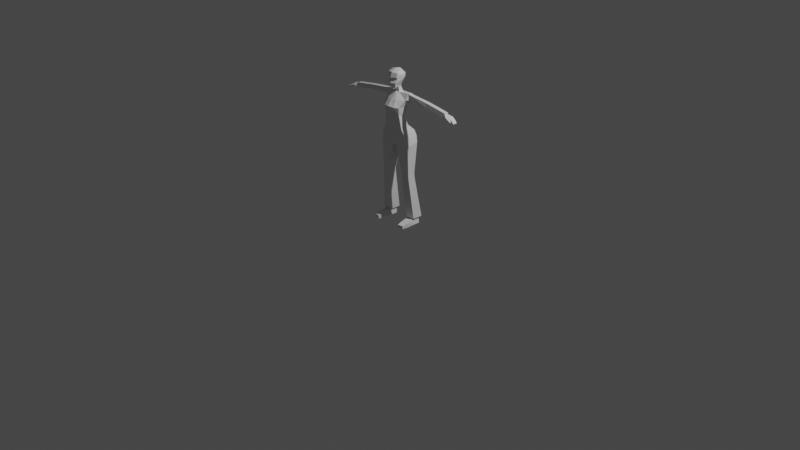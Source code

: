 # Source: 7_Female_Character.blend  (saved by Blender 3.0.22; exported with 4.5.12 LTS)
import bpy
from mathutils import Matrix  # noqa: F401  (used for matrix-valued properties, if any)

bpy.ops.wm.read_factory_settings(use_empty=True)
scene = bpy.context.scene
scene.name = 'Scene'

# ---- collections
col_collection = bpy.data.collections.new('Collection'); scene.collection.children.link(col_collection)
col_male_reference = bpy.data.collections.new('male reference'); scene.collection.children.link(col_male_reference)
col_female_reference = bpy.data.collections.new('female reference'); scene.collection.children.link(col_female_reference)

# ---- materials (node trees are filled in below, after node groups)
mat_material = bpy.data.materials.new('Material')
mat_material.alpha_threshold = 0.0
mat_material.use_transparent_shadow = False
mat_material.line_color = (0.0, 0.0, 0.0, 1.0)

# ---- material node trees
mat_material.use_nodes = True; mat_material.node_tree.nodes.clear()
_N = mat_material.node_tree.nodes; _L = mat_material.node_tree.links
n0 = _N.new('ShaderNodeOutputMaterial'); n0.name = 'Material Output'; n0.location = (300, 300)
n1 = _N.new('ShaderNodeBsdfPrincipled'); n1.name = 'Principled BSDF'; n1.location = (10, 300)
n1.distribution = 'GGX'
n1.subsurface_method = 'BURLEY'
n1.inputs[2].default_value = 0.4
n1.inputs[3].default_value = 1.45
n1.inputs[27].default_value = (0.0, 0.0, 0.0, 1.0)
n1.inputs[28].default_value = 1.0
_L.new(n1.outputs[0], n0.inputs[0])
n0.is_active_output = True

# ---- world
world_world = bpy.data.worlds.new('World'); scene.world = world_world
world_world.use_nodes = True; world_world.node_tree.nodes.clear()
_N = world_world.node_tree.nodes; _L = world_world.node_tree.links
n0 = _N.new('ShaderNodeOutputWorld'); n0.name = 'World Output'; n0.location = (300, 300)
n1 = _N.new('ShaderNodeBackground'); n1.name = 'Background'; n1.location = (10, 300)
n1.inputs[0].default_value = (0.05088, 0.05088, 0.05088, 1.0)
_L.new(n1.outputs[0], n0.inputs[0])
n0.is_active_output = True
world_world.color = (0.05088, 0.05088, 0.05088)
world_world.use_sun_shadow = False
world_world.sun_shadow_jitter_overblur = 0.0

# ---- cameras
cam_camera = bpy.data.cameras.new('Camera')
cam_camera.clip_end = 100.0
cam_camera.ortho_scale = 7.314

# ---- lights
light_light = bpy.data.lights.new('Light', 'POINT')
light_light.transmission_factor = 0.0
light_light.energy = 1000.0
light_light.shadow_soft_size = 0.1
light_light.shadow_maximum_resolution = 0.006
light_light.use_absolute_resolution = True

# ---- meshes
me_cube = bpy.data.meshes.new('Cube')
me_cube.from_pydata([(0.8961, 0.228, 0.8091), (0.5957, -0.08923, -0.7624), (0.8994, -0.05705, 0.8332), (0.5957, -0.5951, -0.5381), (0.0, 0.01949, -0.7607), (0.0, -0.2513, 0.8564), (0.0, -0.7366, -0.5403), (0.0, 0.134, 0.8597), (0.6816, 0.08878, -0.05053), (0.6724, -0.6881, -0.04111), (0.0, -0.9832, 0.02633), (0.0, 0.3101, -0.234), (0.8301, 0.3328, 0.2973), (0.8458, -0.2669, 0.411), (0.0, -0.6629, 0.407), (0.0, 0.3414, 0.2077), (0.2114, -0.6969, -0.5397), (0.2011, 0.1462, 0.8354), (0.2114, -0.01104, -0.7612), (0.2023, -0.1837, 0.8247), (0.3926, -0.9021, -0.01066), (0.2836, 0.2609, -0.2232), (0.3351, -0.6226, 0.3876), (0.3291, 0.3242, 0.1894), (0.3179, -0.6207, -1.475), (0.7307, -0.514, -1.452), (0.7307, 0.1068, -1.33), (0.3179, 0.1888, -1.312), (0.0, 0.05447, -1.305), (0.0, -0.6623, -1.484), (0.2836, -0.6059, -2.032), (0.93, -0.4734, -1.868), (0.93, 0.46, -1.696), (0.2836, 0.5853, -1.789), (0.0, 0.4799, -1.794), (0.0, -0.668, -2.046), (0.1991, -0.4125, -2.753), (1.061, -0.4479, -2.196), (1.061, 0.5271, -2.044), (0.1991, 0.7241, -2.557), (0.0, 0.5592, -2.587), (0.0, -0.3494, -2.787), (0.1682, -0.2178, 1.188), (0.0, -0.2789, 1.108), (0.0, 0.08522, 1.256), (0.1523, 0.009561, 1.201), (0.2989, -0.256, 2.319), (0.0, -0.2712, 2.392), (0.0, 0.1043, 2.315), (0.2665, 0.01099, 2.27), (0.1924, -0.5039, 1.125), (0.0, -0.6463, 1.107), (0.3927, -0.52, 2.144), (0.0, -0.6425, 2.184), (0.4406, -0.1712, 2.003), (0.4052, -0.149, 1.634), (0.4371, -0.1433, 1.821), (0.0, 0.2744, 2.063), (0.0, 0.07316, 1.458), (0.0, 0.274, 1.824), (0.3809, 0.1866, 2.065), (0.2819, 0.0005199, 1.468), (0.3619, 0.1957, 1.832), (0.3283, -0.6239, 1.496), (0.3885, -0.5901, 1.901), (0.3693, -0.5094, 1.751), (0.0, -0.7627, 1.491), (0.0, -0.7434, 1.84), (0.0, -0.6744, 1.691), (1.051, 0.2485, 0.7556), (1.054, -0.04733, 0.776), (0.995, 0.2974, 0.3709), (1.008, -0.07811, 0.4314), (2.41, 0.3556, 0.562), (2.413, 0.05135, 0.5789), (2.364, 0.2706, 0.247), (2.375, -0.01742, 0.2909), (2.529, 0.3556, 0.5457), (2.531, 0.05135, 0.5626), (2.482, 0.2706, 0.2307), (2.493, -0.01742, 0.2746), (2.653, 0.3556, 0.5284), (2.656, 0.05135, 0.5453), (2.607, 0.2706, 0.2134), (2.618, -0.01742, 0.2573), (4.001, 0.2702, 0.2779), (4.003, 0.08674, 0.2919), (3.977, 0.238, 0.1052), (3.984, 0.06061, 0.1289), (4.009, 0.3556, 0.3206), (4.011, 0.05135, 0.3375), (3.963, 0.2706, 0.005561), (3.974, -0.01741, 0.04945), (4.415, 0.3263, 0.1951), (4.414, -0.01186, 0.1574), (4.396, 0.3151, 0.0766), (4.4, 0.04022, 0.05837), (4.047, 0.0896, 0.1107), (4.065, 0.03392, 0.2663), (4.065, 0.2707, 0.2689), (4.041, 0.2385, 0.0962), (4.64, 0.3278, 0.04383), (4.644, 0.02267, 0.04964), (4.591, 0.3167, -0.02843), (4.601, 0.02059, -0.01954), (4.784, 0.329, -0.1422), (4.788, 0.02385, -0.1378), (4.736, 0.3178, -0.1974), (4.745, 0.02177, -0.1906), (4.4, -0.1464, 0.1075), (4.387, -0.09432, 0.00848), (4.164, -0.03443, 0.05011), (4.181, -0.08882, 0.1855), (4.682, -0.07264, 0.01905), (4.675, -0.04722, -0.02928), (4.675, -0.1592, -0.01671), (4.668, -0.1338, -0.06504), (0.6087, -0.3396, -4.708), (1.159, -0.2867, -4.671), (1.157, 0.2538, -4.634), (0.6063, 0.2627, -4.663), (1.172, 0.4822, -2.477), (0.2025, 0.5591, -2.791), (0.2025, -0.3681, -2.969), (1.172, -0.3578, -2.635), (0.6177, -0.3281, -4.874), (1.168, -0.2752, -4.838), (1.166, 0.2654, -4.8), (0.6153, 0.2742, -4.829), (0.6274, -0.3155, -5.055), (1.178, -0.2627, -5.018), (1.176, 0.2779, -4.981), (0.625, 0.2868, -5.01), (0.8555, 0.03503, -7.749), (1.272, 0.1103, -7.749), (1.272, 0.542, -7.749), (0.8555, 0.5487, -7.749), (0.7225, -0.09053, -7.749), (1.405, -0.02031, -7.749), (1.405, 0.6958, -7.749), (0.7225, 0.7076, -7.749), (0.8555, 0.03503, -7.785), (1.272, 0.1103, -7.785), (1.272, 0.542, -7.785), (0.8555, 0.5487, -7.785), (0.8124, 0.03503, -8.223), (1.348, 0.1103, -8.223), (1.348, 0.542, -8.223), (0.8124, 0.5487, -8.223), (0.851, -0.5478, -7.934), (1.377, -0.4726, -7.934), (0.851, -0.5478, -8.223), (1.377, -0.4726, -8.223), (0.9323, -0.9975, -8.007), (1.321, -0.9419, -8.007), (0.9323, -0.9975, -8.223), (1.321, -0.9419, -8.223)], [], [(4, 18, 27, 28), (12, 0, 69, 71), (23, 17, 0, 12), (19, 17, 45, 42), (22, 19, 5, 14), (16, 20, 10, 6), (18, 21, 8, 1), (1, 8, 9, 3), (20, 22, 14, 10), (21, 23, 12, 8), (8, 12, 13, 9), (11, 15, 23, 21), (9, 13, 22, 20), (4, 11, 21, 18), (3, 9, 20, 16), (13, 2, 19, 22), (0, 17, 19, 2), (15, 7, 17, 23), (18, 1, 26, 27), (28, 27, 33, 34), (24, 29, 35, 30), (16, 6, 29, 24), (1, 3, 25, 26), (3, 16, 24, 25), (34, 33, 39, 40), (30, 35, 41, 36), (25, 24, 30, 31), (27, 26, 32, 33), (26, 25, 31, 32), (122, 121, 119, 120), (40, 39, 36, 41), (33, 32, 38, 39), (31, 30, 36, 37), (32, 31, 37, 38), (54, 46, 52, 64), (5, 19, 42, 43), (17, 7, 44, 45), (42, 45, 61, 55), (60, 57, 48, 49), (45, 44, 58, 61), (49, 48, 47, 46), (67, 64, 52, 53), (46, 47, 53, 52), (51, 50, 63, 66), (42, 55, 63, 50), (43, 42, 50, 51), (57, 60, 62, 59), (59, 62, 61, 58), (60, 54, 56, 62), (62, 56, 55, 61), (64, 67, 68, 65), (65, 68, 66, 63), (54, 64, 65, 56), (56, 65, 63, 55), (54, 60, 49, 46), (70, 72, 76, 74), (0, 2, 70, 69), (2, 13, 72, 70), (13, 12, 71, 72), (74, 76, 80, 78), (69, 70, 74, 73), (72, 71, 75, 76), (71, 69, 73, 75), (80, 79, 83, 84), (73, 74, 78, 77), (76, 75, 79, 80), (75, 73, 77, 79), (82, 84, 92, 90), (79, 77, 81, 83), (78, 80, 84, 82), (77, 78, 82, 81), (97, 96, 110, 111), (81, 82, 90, 89), (84, 83, 91, 92), (83, 81, 89, 91), (86, 85, 89, 90), (85, 87, 91, 89), (88, 86, 90, 92), (87, 88, 92, 91), (93, 94, 102, 101), (99, 98, 94, 93), (97, 100, 95, 96), (100, 99, 93, 95), (87, 85, 99, 100), (88, 87, 100, 97), (85, 86, 98, 99), (86, 88, 97, 98), (104, 103, 107, 108), (96, 95, 103, 104), (95, 93, 101, 103), (94, 96, 104, 102), (107, 105, 106, 108), (103, 101, 105, 107), (102, 104, 108, 106), (101, 102, 106, 105), (112, 111, 110, 109), (98, 97, 111, 112), (109, 110, 116, 115), (94, 98, 112, 109), (114, 113, 115, 116), (94, 109, 115, 113), (96, 94, 113, 114), (110, 96, 114, 116), (117, 120, 128, 125), (124, 123, 117, 118), (121, 124, 118, 119), (123, 122, 120, 117), (36, 39, 122, 123), (38, 37, 124, 121), (37, 36, 123, 124), (39, 38, 121, 122), (128, 127, 131, 132), (119, 118, 126, 127), (120, 119, 127, 128), (118, 117, 125, 126), (129, 132, 140, 137), (126, 125, 129, 130), (125, 128, 132, 129), (127, 126, 130, 131), (133, 136, 144, 141), (131, 130, 138, 139), (132, 131, 139, 140), (130, 129, 137, 138), (133, 134, 138, 137), (134, 135, 139, 138), (135, 136, 140, 139), (136, 133, 137, 140), (144, 143, 147, 148), (135, 134, 142, 143), (136, 135, 143, 144), (134, 133, 141, 142), (148, 147, 146, 145), (146, 142, 150, 152), (141, 144, 148, 145), (143, 142, 146, 147), (151, 152, 156, 155), (142, 141, 149, 150), (141, 145, 151, 149), (145, 146, 152, 151), (154, 153, 155, 156), (149, 151, 155, 153), (150, 149, 153, 154), (152, 150, 154, 156)])
_uv = me_cube.uv_layers.new(name='UVMap')
_uv.uv.foreach_set('vector', [0.375, 0.375, 0.375, 0.4205, 0.375, 0.4205, 0.375, 0.375, 0.5625, 0.537, 0.625, 0.537, 0.625, 0.537, 0.5625, 0.537, 0.5625, 0.4205, 0.625, 0.4205, 0.625, 0.537, 0.5625, 0.537, 0.7149, 0.7365, 0.7149, 0.5104, 0.7149, 0.5617, 0.7149, 0.7365, 0.5625, 0.8264, 0.625, 0.8264, 0.625, 0.875, 0.5625, 0.875, 0.375, 0.8264, 0.4904, 0.7915, 0.5, 0.875, 0.375, 0.875, 0.375, 0.4205, 0.5, 0.4205, 0.4764, 0.537, 0.375, 0.537, 0.375, 0.537, 0.4764, 0.537, 0.4656, 0.7018, 0.375, 0.7018, 0.4904, 0.7915, 0.5625, 0.8264, 0.5625, 0.875, 0.5, 0.875, 0.5, 0.4205, 0.5625, 0.4205, 0.5625, 0.537, 0.4764, 0.537, 0.4764, 0.537, 0.5625, 0.537, 0.5625, 0.7018, 0.4656, 0.7018, 0.5, 0.375, 0.5625, 0.375, 0.5625, 0.4205, 0.5, 0.4205, 0.4656, 0.7018, 0.5625, 0.7018, 0.5625, 0.8264, 0.4904, 0.7915, 0.375, 0.375, 0.5, 0.375, 0.5, 0.4205, 0.375, 0.4205, 0.375, 0.7018, 0.4656, 0.7018, 0.4904, 0.7915, 0.375, 0.8264, 0.5625, 0.7018, 0.625, 0.7018, 0.625, 0.8264, 0.5625, 0.8264, 0.625, 0.537, 0.7149, 0.5104, 0.7149, 0.7365, 0.625, 0.7018, 0.5625, 0.375, 0.625, 0.375, 0.625, 0.4205, 0.5625, 0.4205, 0.375, 0.4205, 0.375, 0.537, 0.375, 0.537, 0.375, 0.4205, 0.375, 0.375, 0.375, 0.4205, 0.375, 0.4205, 0.375, 0.375, 0.375, 0.8264, 0.375, 0.875, 0.375, 0.875, 0.375, 0.8264, 0.375, 0.8264, 0.375, 0.875, 0.375, 0.875, 0.375, 0.8264, 0.375, 0.537, 0.375, 0.7018, 0.375, 0.7018, 0.375, 0.537, 0.375, 0.7018, 0.375, 0.8264, 0.375, 0.8264, 0.375, 0.7018, 0.375, 0.375, 0.375, 0.4205, 0.375, 0.4205, 0.375, 0.375, 0.375, 0.8264, 0.375, 0.875, 0.375, 0.875, 0.375, 0.8264, 0.375, 0.7018, 0.375, 0.8264, 0.375, 0.8264, 0.375, 0.7018, 0.375, 0.4205, 0.375, 0.537, 0.375, 0.537, 0.375, 0.4205, 0.375, 0.537, 0.375, 0.7018, 0.375, 0.7018, 0.375, 0.537, 0.375, 0.4205, 0.375, 0.537, 0.375, 0.537, 0.375, 0.4205, 0.25, 0.5, 0.2851, 0.5104, 0.2851, 0.7365, 0.25, 0.75, 0.375, 0.4205, 0.375, 0.537, 0.375, 0.537, 0.375, 0.4205, 0.375, 0.7018, 0.375, 0.8264, 0.375, 0.8264, 0.375, 0.7018, 0.375, 0.537, 0.375, 0.7018, 0.375, 0.7018, 0.375, 0.537, 0.7149, 0.7365, 0.7149, 0.7365, 0.7149, 0.7365, 0.7149, 0.7365, 0.625, 0.875, 0.625, 0.8264, 0.625, 0.8209, 0.625, 0.875, 0.625, 0.4205, 0.625, 0.375, 0.625, 0.375, 0.625, 0.4205, 0.7149, 0.7365, 0.7149, 0.5617, 0.7149, 0.5617, 0.7149, 0.7365, 0.625, 0.423, 0.625, 0.375, 0.625, 0.375, 0.625, 0.4252, 0.625, 0.4205, 0.625, 0.375, 0.625, 0.375, 0.625, 0.4207, 0.7149, 0.5617, 0.75, 0.5, 0.75, 0.75, 0.7149, 0.7365, 0.625, 0.875, 0.625, 0.8211, 0.625, 0.8233, 0.625, 0.875, 0.7149, 0.7365, 0.75, 0.75, 0.75, 0.75, 0.7149, 0.7365, 0.625, 0.875, 0.625, 0.8264, 0.625, 0.8212, 0.625, 0.875, 0.7149, 0.7365, 0.7149, 0.7365, 0.7149, 0.7365, 0.7149, 0.7365, 0.625, 0.875, 0.625, 0.8209, 0.625, 0.8264, 0.625, 0.875, 0.625, 0.375, 0.625, 0.423, 0.625, 0.4172, 0.625, 0.3754, 0.625, 0.3754, 0.625, 0.4172, 0.625, 0.4207, 0.625, 0.375, 0.7149, 0.5617, 0.7149, 0.7365, 0.7149, 0.7365, 0.7149, 0.5746, 0.7149, 0.5746, 0.7149, 0.7365, 0.7149, 0.7365, 0.7149, 0.5617, 0.625, 0.8211, 0.625, 0.875, 0.625, 0.8744, 0.625, 0.8211, 0.625, 0.8211, 0.625, 0.8744, 0.625, 0.875, 0.625, 0.8212, 0.7149, 0.7365, 0.7149, 0.7365, 0.7149, 0.7365, 0.7149, 0.7365, 0.7149, 0.7365, 0.7149, 0.7365, 0.7149, 0.7365, 0.7149, 0.7365, 0.7149, 0.7365, 0.7149, 0.5617, 0.7149, 0.5617, 0.7149, 0.7365, 0.625, 0.7018, 0.5625, 0.7018, 0.5625, 0.7018, 0.625, 0.7018, 0.625, 0.537, 0.625, 0.7018, 0.625, 0.7018, 0.625, 0.537, 0.625, 0.7018, 0.5625, 0.7018, 0.5625, 0.7018, 0.625, 0.7018, 0.5625, 0.7018, 0.5625, 0.537, 0.5625, 0.537, 0.5625, 0.7018, 0.625, 0.7018, 0.5625, 0.7018, 0.5625, 0.7018, 0.625, 0.7018, 0.625, 0.537, 0.625, 0.7018, 0.625, 0.7018, 0.625, 0.537, 0.5625, 0.7018, 0.5625, 0.537, 0.5625, 0.537, 0.5625, 0.7018, 0.5625, 0.537, 0.625, 0.537, 0.625, 0.537, 0.5625, 0.537, 0.5625, 0.7018, 0.5625, 0.537, 0.5625, 0.537, 0.5625, 0.7018, 0.625, 0.537, 0.625, 0.7018, 0.625, 0.7018, 0.625, 0.537, 0.5625, 0.7018, 0.5625, 0.537, 0.5625, 0.537, 0.5625, 0.7018, 0.5625, 0.537, 0.625, 0.537, 0.625, 0.537, 0.5625, 0.537, 0.625, 0.7018, 0.5625, 0.7018, 0.5625, 0.7018, 0.625, 0.7018, 0.5625, 0.537, 0.625, 0.537, 0.625, 0.537, 0.5625, 0.537, 0.625, 0.7018, 0.5625, 0.7018, 0.5625, 0.7018, 0.625, 0.7018, 0.625, 0.537, 0.625, 0.7018, 0.625, 0.7018, 0.625, 0.537, 0.5813, 0.6696, 0.5813, 0.6696, 0.5813, 0.6696, 0.5813, 0.6696, 0.625, 0.537, 0.625, 0.7018, 0.625, 0.7018, 0.625, 0.537, 0.5625, 0.7018, 0.5625, 0.537, 0.5625, 0.537, 0.5625, 0.7018, 0.5625, 0.537, 0.625, 0.537, 0.625, 0.537, 0.5625, 0.537, 0.6047, 0.6698, 0.605, 0.5691, 0.625, 0.537, 0.625, 0.7018, 0.605, 0.5691, 0.5809, 0.5694, 0.5625, 0.537, 0.625, 0.537, 0.5813, 0.6696, 0.6047, 0.6698, 0.625, 0.7018, 0.5625, 0.7018, 0.5809, 0.5694, 0.5813, 0.6696, 0.5625, 0.7018, 0.5625, 0.537, 0.605, 0.5691, 0.6047, 0.6698, 0.6047, 0.6698, 0.605, 0.5691, 0.605, 0.5691, 0.6047, 0.6698, 0.6047, 0.6698, 0.605, 0.5691, 0.5813, 0.6696, 0.5809, 0.5694, 0.5809, 0.5694, 0.5813, 0.6696, 0.5809, 0.5694, 0.605, 0.5691, 0.605, 0.5691, 0.5809, 0.5694, 0.5809, 0.5694, 0.605, 0.5691, 0.605, 0.5691, 0.5809, 0.5694, 0.5813, 0.6696, 0.5809, 0.5694, 0.5809, 0.5694, 0.5813, 0.6696, 0.605, 0.5691, 0.6047, 0.6698, 0.6047, 0.6698, 0.605, 0.5691, 0.6047, 0.6698, 0.5813, 0.6696, 0.5813, 0.6696, 0.6047, 0.6698, 0.5813, 0.6696, 0.5809, 0.5694, 0.5809, 0.5694, 0.5813, 0.6696, 0.5813, 0.6696, 0.5809, 0.5694, 0.5809, 0.5694, 0.5813, 0.6696, 0.5809, 0.5694, 0.605, 0.5691, 0.605, 0.5691, 0.5809, 0.5694, 0.6047, 0.6698, 0.5813, 0.6696, 0.5813, 0.6696, 0.6047, 0.6698, 0.5809, 0.5694, 0.605, 0.5691, 0.6047, 0.6698, 0.5813, 0.6696, 0.5809, 0.5694, 0.605, 0.5691, 0.605, 0.5691, 0.5809, 0.5694, 0.6047, 0.6698, 0.5813, 0.6696, 0.5813, 0.6696, 0.6047, 0.6698, 0.605, 0.5691, 0.6047, 0.6698, 0.6047, 0.6698, 0.605, 0.5691, 0.6047, 0.6698, 0.5813, 0.6696, 0.5813, 0.6696, 0.6047, 0.6698, 0.6047, 0.6698, 0.5813, 0.6696, 0.5813, 0.6696, 0.6047, 0.6698, 0.6047, 0.6698, 0.5813, 0.6696, 0.5813, 0.6696, 0.6047, 0.6698, 0.6047, 0.6698, 0.6047, 0.6698, 0.6047, 0.6698, 0.6047, 0.6698, 0.5813, 0.6696, 0.6047, 0.6698, 0.6047, 0.6698, 0.5813, 0.6696, 0.6047, 0.6698, 0.6047, 0.6698, 0.6047, 0.6698, 0.6047, 0.6698, 0.5813, 0.6696, 0.6047, 0.6698, 0.6047, 0.6698, 0.5813, 0.6696, 0.5813, 0.6696, 0.5813, 0.6696, 0.5813, 0.6696, 0.5813, 0.6696, 0.2851, 0.7365, 0.2851, 0.5104, 0.2851, 0.5104, 0.2851, 0.7365, 0.375, 0.7018, 0.375, 0.8264, 0.375, 0.8264, 0.375, 0.7018, 0.375, 0.537, 0.375, 0.7018, 0.375, 0.7018, 0.375, 0.537, 0.2851, 0.7365, 0.2851, 0.5104, 0.2851, 0.5104, 0.2851, 0.7365, 0.2851, 0.7365, 0.2851, 0.5104, 0.2851, 0.5104, 0.2851, 0.7365, 0.375, 0.537, 0.375, 0.7018, 0.375, 0.7018, 0.375, 0.537, 0.375, 0.7018, 0.375, 0.8264, 0.375, 0.8264, 0.375, 0.7018, 0.375, 0.4205, 0.375, 0.537, 0.375, 0.537, 0.375, 0.4205, 0.375, 0.4205, 0.375, 0.537, 0.375, 0.537, 0.375, 0.4205, 0.375, 0.537, 0.375, 0.7018, 0.375, 0.7018, 0.375, 0.537, 0.375, 0.4205, 0.375, 0.537, 0.375, 0.537, 0.375, 0.4205, 0.375, 0.7018, 0.375, 0.8264, 0.375, 0.8264, 0.375, 0.7018, 0.2851, 0.7365, 0.2851, 0.5104, 0.2851, 0.5104, 0.2851, 0.7365, 0.375, 0.7018, 0.375, 0.8264, 0.375, 0.8264, 0.375, 0.7018, 0.2851, 0.7365, 0.2851, 0.5104, 0.2851, 0.5104, 0.2851, 0.7365, 0.375, 0.537, 0.375, 0.7018, 0.375, 0.7018, 0.375, 0.537, 0.3044, 0.6884, 0.3044, 0.5559, 0.3044, 0.5559, 0.3044, 0.6884, 0.375, 0.537, 0.375, 0.7018, 0.375, 0.7018, 0.375, 0.537, 0.375, 0.4205, 0.375, 0.537, 0.375, 0.537, 0.375, 0.4205, 0.375, 0.7018, 0.375, 0.8264, 0.375, 0.8264, 0.375, 0.7018, 0.3044, 0.6884, 0.3557, 0.6709, 0.375, 0.7018, 0.2851, 0.7365, 0.3557, 0.6709, 0.3557, 0.5688, 0.375, 0.537, 0.375, 0.7018, 0.3557, 0.5688, 0.3044, 0.5559, 0.2851, 0.5104, 0.375, 0.537, 0.3044, 0.5559, 0.3044, 0.6884, 0.2851, 0.7365, 0.2851, 0.5104, 0.3044, 0.5559, 0.3557, 0.5688, 0.3557, 0.5688, 0.3044, 0.5559, 0.3557, 0.5688, 0.3557, 0.6709, 0.3557, 0.6709, 0.3557, 0.5688, 0.3044, 0.5559, 0.3557, 0.5688, 0.3557, 0.5688, 0.3044, 0.5559, 0.3557, 0.6709, 0.3044, 0.6884, 0.3044, 0.6884, 0.3557, 0.6709, 0.3044, 0.5559, 0.3557, 0.5688, 0.3557, 0.6709, 0.3044, 0.6884, 0.3557, 0.6709, 0.3557, 0.6709, 0.3557, 0.6709, 0.3557, 0.6709, 0.3044, 0.6884, 0.3044, 0.5559, 0.3044, 0.5559, 0.3044, 0.6884, 0.3557, 0.5688, 0.3557, 0.6709, 0.3557, 0.6709, 0.3557, 0.5688, 0.3044, 0.6884, 0.3557, 0.6709, 0.3423, 0.6755, 0.3044, 0.6884, 0.3557, 0.6709, 0.3044, 0.6884, 0.3044, 0.6884, 0.3557, 0.6709, 0.3044, 0.6884, 0.3044, 0.6884, 0.3044, 0.6884, 0.3044, 0.6884, 0.3044, 0.6884, 0.3557, 0.6709, 0.3557, 0.6709, 0.3044, 0.6884, 0.3423, 0.6755, 0.3044, 0.6884, 0.3044, 0.6884, 0.3423, 0.6755, 0.3044, 0.6884, 0.3044, 0.6884, 0.3044, 0.6884, 0.3044, 0.6884, 0.3557, 0.6709, 0.3044, 0.6884, 0.3044, 0.6884, 0.3423, 0.6755, 0.3557, 0.6709, 0.3557, 0.6709, 0.3423, 0.6755, 0.3423, 0.6755])
me_cube.materials.append(mat_material)
me_cube.use_remesh_preserve_volume = False
me_cube.use_remesh_preserve_attributes = False
me_cube.use_mirror_vertex_groups = False
me_cube.update()

# ---- objects
ob_cube = bpy.data.objects.new('Cube', me_cube)
ob_light = bpy.data.objects.new('Light', light_light)
ob_camera = bpy.data.objects.new('Camera', cam_camera)
ob_empty = bpy.data.objects.new('Empty', None)
ob_empty_001 = bpy.data.objects.new('Empty.001', None)
ob_empty_002 = bpy.data.objects.new('Empty.002', None)
ob_empty_003 = bpy.data.objects.new('Empty.003', None)

# ---- transforms, parenting, visibility, modifiers, constraints
ob_cube.location = (0.0, 0.0, 1.246)
ob_cube.scale = (0.1512, 0.1512, 0.1512)
ob_cube.lock_rotations_4d = False
ob_cube.empty_display_type = 'ARROWS'
ob_cube.lineart.crease_threshold = 0.0
_m = ob_cube.modifiers.new('Mirror', 'MIRROR')
_m.use_clip = True
ob_light.location = (4.076, 1.005, 5.904)
ob_light.rotation_euler = (0.6503, 0.05522, 1.866)
ob_light.lock_rotations_4d = False
ob_light.empty_display_type = 'ARROWS'
ob_light.color = (0.0, 0.0, 0.0, 0.0)
ob_light.lineart.crease_threshold = 0.0
ob_camera.location = (7.359, -6.926, 4.958)
ob_camera.rotation_euler = (1.109, 0.0, 0.8149)
ob_camera.lock_rotations_4d = False
ob_camera.empty_display_type = 'ARROWS'
ob_camera.color = (0.0, 0.0, 0.0, 0.0)
ob_camera.display_type = 'WIRE'
ob_camera.lineart.crease_threshold = 0.0
ob_empty.location = (0.5396, 1.016, 0.8316)
ob_empty.rotation_euler = (1.571, -0.0, 0.0)
ob_empty.scale = (0.6509, 0.6509, 0.6509)
ob_empty.empty_display_type = 'IMAGE'
ob_empty.empty_display_size = 5.0
ob_empty.use_empty_image_alpha = True
ob_empty.color = (1.0, 1.0, 1.0, 0.2012)
ob_empty_001.location = (-0.9826, -0.8796, 0.8316)
ob_empty_001.rotation_euler = (1.571, -0.0, 1.571)
ob_empty_001.scale = (0.6509, 0.6509, 0.6509)
ob_empty_001.empty_display_type = 'IMAGE'
ob_empty_001.empty_display_size = 5.0
ob_empty_001.use_empty_image_alpha = True
ob_empty_001.color = (1.0, 1.0, 1.0, 0.2012)
ob_empty_002.location = (0.5422, 0.5902, 0.8533)
ob_empty_002.rotation_euler = (1.571, -0.0, -0.0)
ob_empty_002.scale = (0.5407, 0.5407, 0.5407)
ob_empty_002.empty_display_type = 'IMAGE'
ob_empty_002.empty_display_size = 5.0
ob_empty_002.use_empty_image_alpha = True
ob_empty_002.color = (1.0, 1.0, 1.0, 0.2012)
ob_empty_003.location = (-0.9479, -0.6704, 0.829)
ob_empty_003.rotation_euler = (1.571, -0.0, 1.571)
ob_empty_003.scale = (0.5407, 0.5407, 0.5407)
ob_empty_003.empty_display_type = 'IMAGE'
ob_empty_003.empty_display_size = 5.0
ob_empty_003.use_empty_image_alpha = True
ob_empty_003.color = (1.0, 1.0, 1.0, 0.2012)

# ---- collection membership
col_collection.objects.link(ob_cube)
col_collection.objects.link(ob_light)
col_collection.objects.link(ob_camera)
col_male_reference.objects.link(ob_empty)
col_male_reference.objects.link(ob_empty_001)
col_female_reference.objects.link(ob_empty_002)
col_female_reference.objects.link(ob_empty_003)

# ---- scene / render settings (as saved in the file)
scene.camera = ob_camera
scene.frame_start = 1; scene.frame_end = 250; scene.frame_set(1)
scene.render.engine = 'BLENDER_EEVEE_NEXT'
scene.cycles.use_denoising = False
scene.cycles.samples = 128
scene.cycles.sampling_pattern = 'TABULATED_SOBOL'
scene.cycles.use_adaptive_sampling = False
scene.cycles.use_light_tree = False
scene.view_settings.view_transform = 'Filmic'
bpy.context.view_layer.update()
